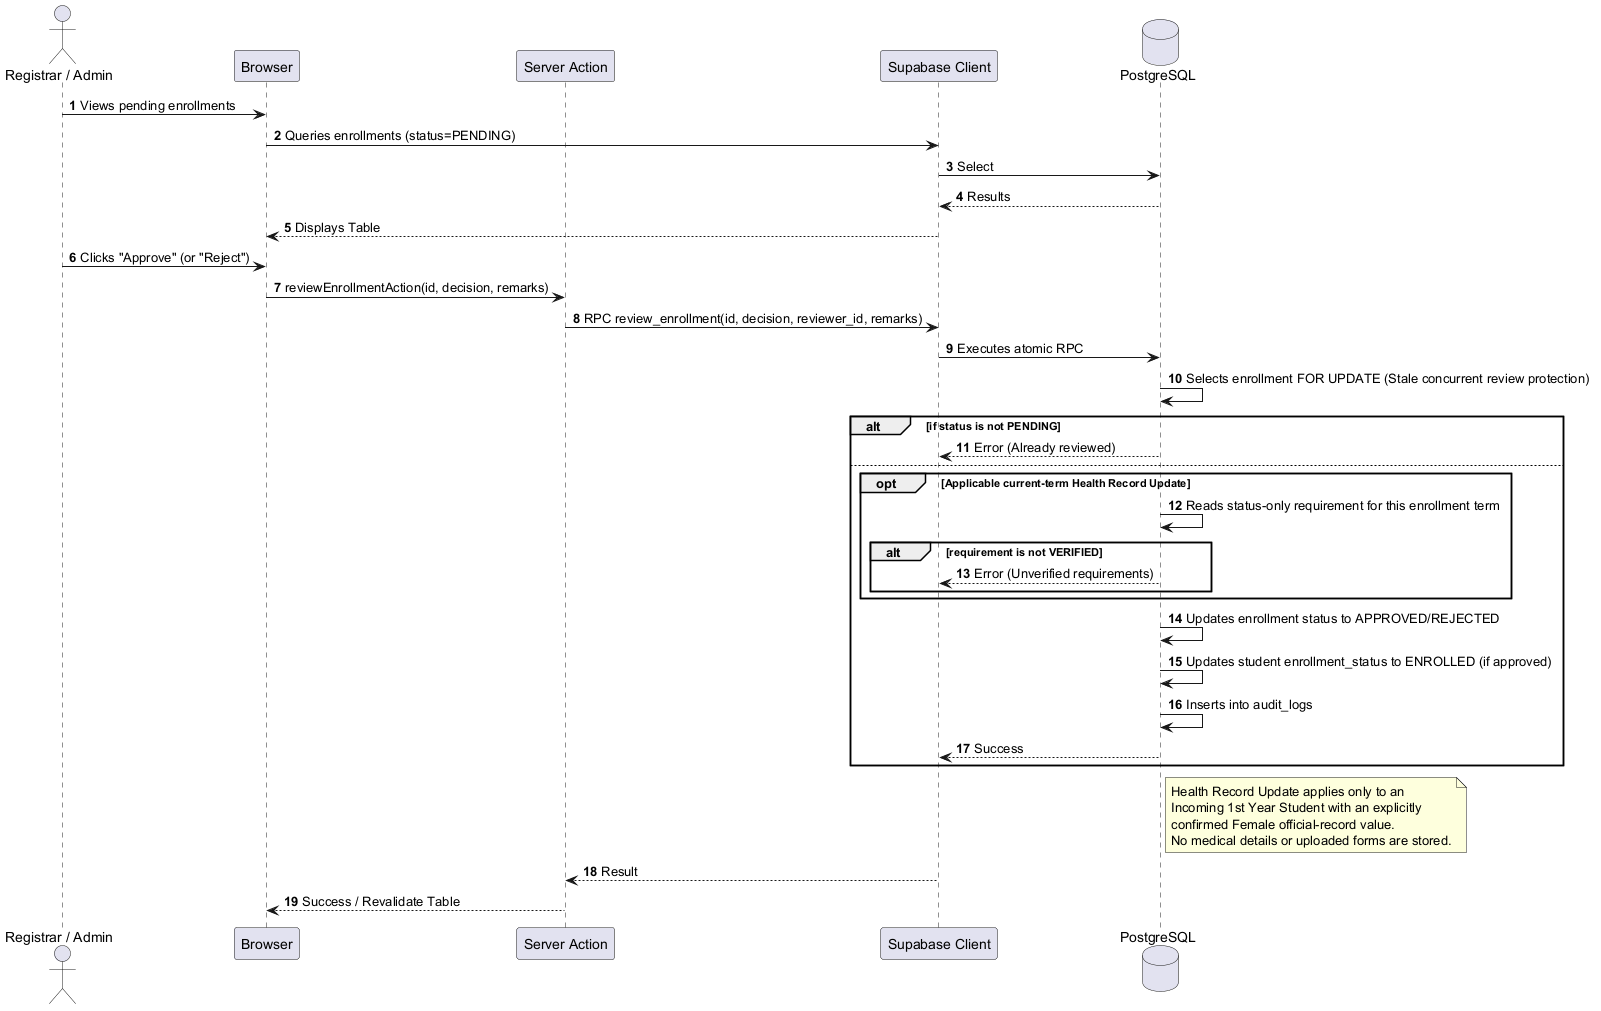

The diagram above was rendered by PlantUML. Its source (embedded in the PNG):
@startuml pkm-des-admin-review-sequence
autonumber
actor "Registrar / Admin" as Admin
participant "Browser" as Browser
participant "Server Action" as Action
participant "Supabase Client" as Supabase
database "PostgreSQL" as DB

Admin -> Browser : Views pending enrollments
Browser -> Supabase : Queries enrollments (status=PENDING)
Supabase -> DB : Select
DB --> Supabase : Results
Supabase --> Browser : Displays Table

Admin -> Browser : Clicks "Approve" (or "Reject")
Browser -> Action : reviewEnrollmentAction(id, decision, remarks)
Action -> Supabase : RPC review_enrollment(id, decision, reviewer_id, remarks)

Supabase -> DB : Executes atomic RPC
DB -> DB : Selects enrollment FOR UPDATE (Stale concurrent review protection)
alt if status is not PENDING
    DB --> Supabase : Error (Already reviewed)
else
    opt Applicable current-term Health Record Update
      DB -> DB : Reads status-only requirement for this enrollment term
      alt requirement is not VERIFIED
        DB --> Supabase : Error (Unverified requirements)
      end
    end
    DB -> DB : Updates enrollment status to APPROVED/REJECTED
    DB -> DB : Updates student enrollment_status to ENROLLED (if approved)
    DB -> DB : Inserts into audit_logs
    DB --> Supabase : Success
end

note right of DB
  Health Record Update applies only to an
  Incoming 1st Year Student with an explicitly
  confirmed Female official-record value.
  No medical details or uploaded forms are stored.
end note

Supabase --> Action : Result
Action --> Browser : Success / Revalidate Table

@enduml